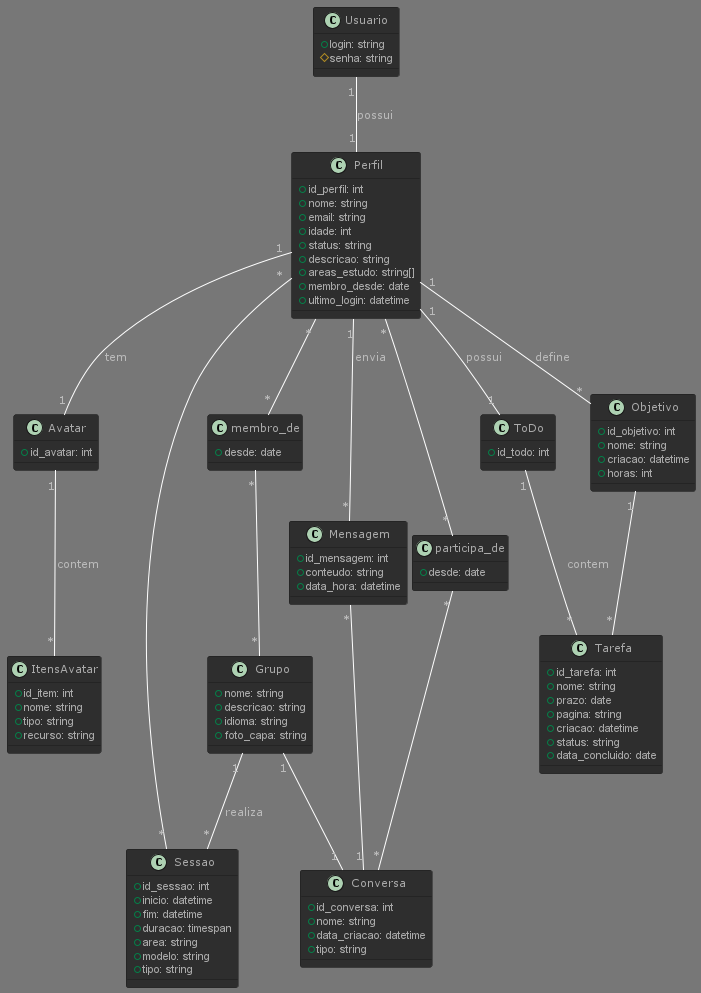

The diagram above was rendered by PlantUML. Its source (embedded in the PNG):
@startuml

!theme reddress-darkblue
    class Usuario {
        +login: string
        #senha: string
    }

    class Perfil {
        +id_perfil: int
        +nome: string
        +email: string
        +idade: int
        +status: string
        +descricao: string
        +areas_estudo: string[]
        +membro_desde: date
        +ultimo_login: datetime
    }

    class ItensAvatar {
        +id_item: int
        +nome: string
        +tipo: string
        +recurso: string
    }

    class Avatar {
        +id_avatar: int
    }

    class Grupo {
        +nome: string
        +descricao: string
        +idioma: string
        +foto_capa: string
    }

    class Sessao {
        +id_sessao: int
        +inicio: datetime
        +fim: datetime
        +duracao: timespan
        +area: string
        +modelo: string
        +tipo: string
    }

    class Conversa {
        +id_conversa: int
        +nome: string 
        +data_criacao: datetime
        +tipo: string
    }

    class Mensagem {
        +id_mensagem: int
        +conteudo: string
        +data_hora: datetime
    }

    class ToDo {
        +id_todo: int
    }

    class Tarefa {
        +id_tarefa: int
        +nome: string 
        +prazo: date
        +pagina: string
        +criacao: datetime
        +status: string
        +data_concluido: date
    }

    class Objetivo {
        +id_objetivo: int
        +nome: string
        +criacao: datetime
        +horas: int
    }


    Usuario "1" -- "1" Perfil : possui

    Perfil "1" -- "1" Avatar : tem
    Avatar "1" -- "*" ItensAvatar : contem

    class membro_de {
        +desde: date
    }
    Perfil "*" -- "*" membro_de 
    Perfil "*" -- "*" Sessao  
    membro_de "*" -- "*" Grupo 

    
    Perfil "1" -- "1" ToDo : possui
    ToDo "1" -- "*" Tarefa : contem

    Perfil "1" -- "*" Objetivo : define

    Perfil "1" -- "*" Mensagem : envia
    Mensagem "*" -- "1" Conversa
    Perfil "*" -- "*" participa_de  
    participa_de "*" -- "*" Conversa  
    Grupo "1" -- "1"   Conversa

    Grupo "1" -- "*" Sessao : realiza

    Objetivo "1" -- "*" Tarefa 

    class participa_de {
        +desde: date
    }

@enduml